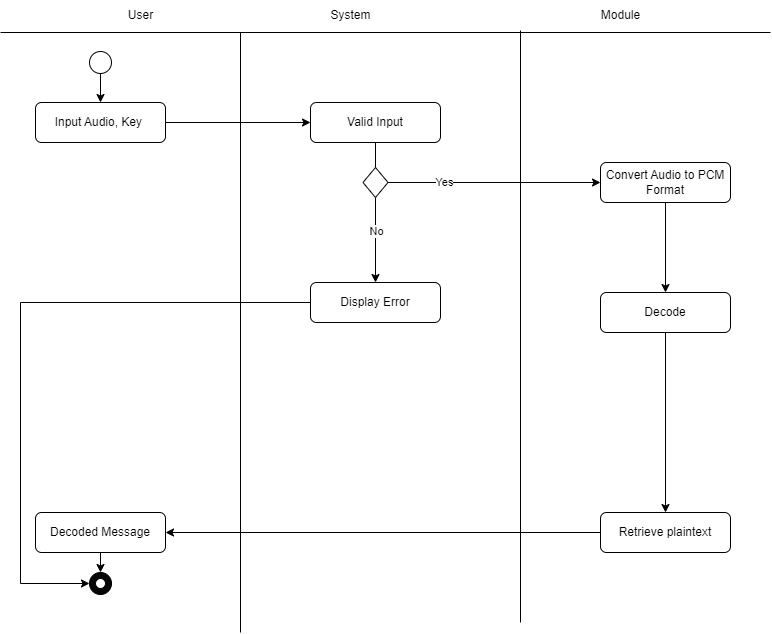

The diagram above was exported from draw.io. Its source (the exported page's mxGraphModel, read from the mxfile embedded in the PNG):
<mxGraphModel dx="1434" dy="797" grid="1" gridSize="10" guides="1" tooltips="1" connect="1" arrows="1" fold="1" page="1" pageScale="1" pageWidth="850" pageHeight="1100" math="0" shadow="0">
  <root>
    <mxCell id="0" />
    <mxCell id="1" parent="0" />
    <mxCell id="XF99tec3lSAWMpT_TKTD-37" value="" style="endArrow=none;html=1;rounded=0;" parent="1" edge="1">
      <mxGeometry width="50" height="50" relative="1" as="geometry">
        <mxPoint x="930" y="520" as="sourcePoint" />
        <mxPoint x="160" y="520" as="targetPoint" />
      </mxGeometry>
    </mxCell>
    <mxCell id="XF99tec3lSAWMpT_TKTD-38" value="" style="endArrow=none;html=1;rounded=0;" parent="1" edge="1">
      <mxGeometry width="50" height="50" relative="1" as="geometry">
        <mxPoint x="400" y="1120" as="sourcePoint" />
        <mxPoint x="400" y="520" as="targetPoint" />
      </mxGeometry>
    </mxCell>
    <mxCell id="XF99tec3lSAWMpT_TKTD-39" value="User" style="text;html=1;align=center;verticalAlign=middle;resizable=0;points=[];autosize=1;strokeColor=none;fillColor=none;" parent="1" vertex="1">
      <mxGeometry x="275" y="488" width="50" height="30" as="geometry" />
    </mxCell>
    <mxCell id="XF99tec3lSAWMpT_TKTD-40" value="System" style="text;html=1;align=center;verticalAlign=middle;resizable=0;points=[];autosize=1;strokeColor=none;fillColor=none;" parent="1" vertex="1">
      <mxGeometry x="480" y="488" width="60" height="30" as="geometry" />
    </mxCell>
    <mxCell id="XF99tec3lSAWMpT_TKTD-55" style="edgeStyle=orthogonalEdgeStyle;rounded=0;orthogonalLoop=1;jettySize=auto;html=1;" parent="1" source="XF99tec3lSAWMpT_TKTD-43" target="XF99tec3lSAWMpT_TKTD-45" edge="1">
      <mxGeometry relative="1" as="geometry" />
    </mxCell>
    <mxCell id="XF99tec3lSAWMpT_TKTD-43" value="Input Audio, Key&amp;nbsp;" style="rounded=1;whiteSpace=wrap;html=1;fillColor=none;" parent="1" vertex="1">
      <mxGeometry x="195" y="590" width="130" height="40" as="geometry" />
    </mxCell>
    <mxCell id="XF99tec3lSAWMpT_TKTD-54" value="" style="rounded=0;orthogonalLoop=1;jettySize=auto;html=1;entryX=0.5;entryY=0;entryDx=0;entryDy=0;" parent="1" source="XF99tec3lSAWMpT_TKTD-44" target="XF99tec3lSAWMpT_TKTD-43" edge="1">
      <mxGeometry relative="1" as="geometry" />
    </mxCell>
    <mxCell id="XF99tec3lSAWMpT_TKTD-44" value="" style="ellipse;whiteSpace=wrap;html=1;aspect=fixed;" parent="1" vertex="1">
      <mxGeometry x="249" y="539" width="22" height="22" as="geometry" />
    </mxCell>
    <mxCell id="XF99tec3lSAWMpT_TKTD-45" value="Valid Input" style="rounded=1;whiteSpace=wrap;html=1;fillColor=none;" parent="1" vertex="1">
      <mxGeometry x="470" y="590" width="130" height="40" as="geometry" />
    </mxCell>
    <mxCell id="rl-Yg2sv6EwJBRlZ0MgT-4" style="edgeStyle=orthogonalEdgeStyle;rounded=0;orthogonalLoop=1;jettySize=auto;html=1;" edge="1" parent="1" source="XF99tec3lSAWMpT_TKTD-48" target="rl-Yg2sv6EwJBRlZ0MgT-2">
      <mxGeometry relative="1" as="geometry" />
    </mxCell>
    <mxCell id="XF99tec3lSAWMpT_TKTD-48" value="Convert Audio to PCM Format" style="rounded=1;whiteSpace=wrap;html=1;fillColor=none;" parent="1" vertex="1">
      <mxGeometry x="760" y="650" width="130" height="40" as="geometry" />
    </mxCell>
    <mxCell id="XF99tec3lSAWMpT_TKTD-73" style="edgeStyle=orthogonalEdgeStyle;rounded=0;orthogonalLoop=1;jettySize=auto;html=1;entryX=0.5;entryY=0;entryDx=0;entryDy=0;" parent="1" source="XF99tec3lSAWMpT_TKTD-52" edge="1">
      <mxGeometry relative="1" as="geometry">
        <mxPoint x="260" y="1060" as="targetPoint" />
      </mxGeometry>
    </mxCell>
    <mxCell id="XF99tec3lSAWMpT_TKTD-52" value=" Decoded Message" style="rounded=1;whiteSpace=wrap;html=1;fillColor=none;" parent="1" vertex="1">
      <mxGeometry x="195" y="1000" width="130" height="40" as="geometry" />
    </mxCell>
    <mxCell id="XF99tec3lSAWMpT_TKTD-83" style="edgeStyle=orthogonalEdgeStyle;rounded=0;orthogonalLoop=1;jettySize=auto;html=1;entryX=0;entryY=0.5;entryDx=0;entryDy=0;" parent="1" source="XF99tec3lSAWMpT_TKTD-53" target="XF99tec3lSAWMpT_TKTD-74" edge="1">
      <mxGeometry relative="1" as="geometry">
        <Array as="points">
          <mxPoint x="180" y="790" />
          <mxPoint x="180" y="1071" />
        </Array>
      </mxGeometry>
    </mxCell>
    <mxCell id="XF99tec3lSAWMpT_TKTD-53" value="Display Error" style="rounded=1;whiteSpace=wrap;html=1;fillColor=none;" parent="1" vertex="1">
      <mxGeometry x="470" y="770" width="130" height="40" as="geometry" />
    </mxCell>
    <mxCell id="XF99tec3lSAWMpT_TKTD-82" style="rounded=0;orthogonalLoop=1;jettySize=auto;html=1;exitX=1;exitY=0.5;exitDx=0;exitDy=0;" parent="1" source="XF99tec3lSAWMpT_TKTD-61" target="XF99tec3lSAWMpT_TKTD-48" edge="1">
      <mxGeometry relative="1" as="geometry" />
    </mxCell>
    <mxCell id="XF99tec3lSAWMpT_TKTD-90" value="Yes" style="edgeLabel;html=1;align=center;verticalAlign=middle;resizable=0;points=[];" parent="XF99tec3lSAWMpT_TKTD-82" vertex="1" connectable="0">
      <mxGeometry x="-0.4733" y="1" relative="1" as="geometry">
        <mxPoint as="offset" />
      </mxGeometry>
    </mxCell>
    <mxCell id="XF99tec3lSAWMpT_TKTD-91" style="edgeStyle=orthogonalEdgeStyle;rounded=0;orthogonalLoop=1;jettySize=auto;html=1;" parent="1" source="XF99tec3lSAWMpT_TKTD-61" target="XF99tec3lSAWMpT_TKTD-53" edge="1">
      <mxGeometry relative="1" as="geometry" />
    </mxCell>
    <mxCell id="XF99tec3lSAWMpT_TKTD-92" value="No" style="edgeLabel;html=1;align=center;verticalAlign=middle;resizable=0;points=[];" parent="XF99tec3lSAWMpT_TKTD-91" vertex="1" connectable="0">
      <mxGeometry x="-0.2314" relative="1" as="geometry">
        <mxPoint as="offset" />
      </mxGeometry>
    </mxCell>
    <mxCell id="XF99tec3lSAWMpT_TKTD-61" value="" style="rhombus;whiteSpace=wrap;html=1;" parent="1" vertex="1">
      <mxGeometry x="522.5" y="655" width="25" height="30" as="geometry" />
    </mxCell>
    <mxCell id="XF99tec3lSAWMpT_TKTD-74" value="" style="ellipse;whiteSpace=wrap;html=1;aspect=fixed;fillColor=#050505;" parent="1" vertex="1">
      <mxGeometry x="249" y="1060" width="22" height="22" as="geometry" />
    </mxCell>
    <mxCell id="XF99tec3lSAWMpT_TKTD-75" value="" style="ellipse;whiteSpace=wrap;html=1;aspect=fixed;" parent="1" vertex="1">
      <mxGeometry x="255" y="1066" width="10" height="10" as="geometry" />
    </mxCell>
    <mxCell id="XF99tec3lSAWMpT_TKTD-77" value="" style="endArrow=none;html=1;rounded=0;" parent="1" edge="1">
      <mxGeometry width="50" height="50" relative="1" as="geometry">
        <mxPoint x="680" y="1110" as="sourcePoint" />
        <mxPoint x="680" y="518" as="targetPoint" />
      </mxGeometry>
    </mxCell>
    <mxCell id="XF99tec3lSAWMpT_TKTD-78" value="Module" style="text;html=1;align=center;verticalAlign=middle;resizable=0;points=[];autosize=1;strokeColor=none;fillColor=none;" parent="1" vertex="1">
      <mxGeometry x="750" y="488" width="60" height="30" as="geometry" />
    </mxCell>
    <mxCell id="XF99tec3lSAWMpT_TKTD-88" style="edgeStyle=orthogonalEdgeStyle;rounded=0;orthogonalLoop=1;jettySize=auto;html=1;entryX=0.5;entryY=0;entryDx=0;entryDy=0;endArrow=none;endFill=0;" parent="1" source="XF99tec3lSAWMpT_TKTD-45" target="XF99tec3lSAWMpT_TKTD-61" edge="1">
      <mxGeometry relative="1" as="geometry" />
    </mxCell>
    <mxCell id="rl-Yg2sv6EwJBRlZ0MgT-5" style="edgeStyle=orthogonalEdgeStyle;rounded=0;orthogonalLoop=1;jettySize=auto;html=1;" edge="1" parent="1" source="rl-Yg2sv6EwJBRlZ0MgT-2" target="rl-Yg2sv6EwJBRlZ0MgT-3">
      <mxGeometry relative="1" as="geometry" />
    </mxCell>
    <mxCell id="rl-Yg2sv6EwJBRlZ0MgT-2" value="Decode" style="rounded=1;whiteSpace=wrap;html=1;fillColor=none;" vertex="1" parent="1">
      <mxGeometry x="760" y="780" width="130" height="40" as="geometry" />
    </mxCell>
    <mxCell id="rl-Yg2sv6EwJBRlZ0MgT-6" style="edgeStyle=orthogonalEdgeStyle;rounded=0;orthogonalLoop=1;jettySize=auto;html=1;" edge="1" parent="1" source="rl-Yg2sv6EwJBRlZ0MgT-3" target="XF99tec3lSAWMpT_TKTD-52">
      <mxGeometry relative="1" as="geometry" />
    </mxCell>
    <mxCell id="rl-Yg2sv6EwJBRlZ0MgT-3" value="Retrieve plaintext" style="rounded=1;whiteSpace=wrap;html=1;fillColor=none;" vertex="1" parent="1">
      <mxGeometry x="760" y="1000" width="130" height="40" as="geometry" />
    </mxCell>
  </root>
</mxGraphModel>